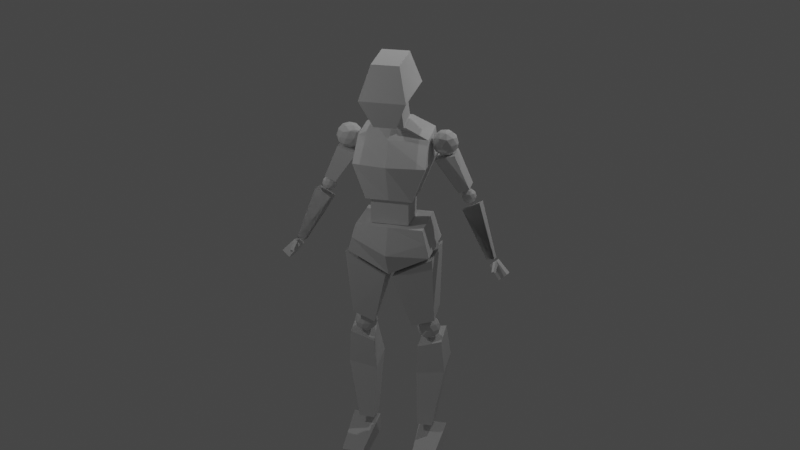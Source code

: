 # Source: first_character.blend  (saved by Blender 2.82.7; exported with 4.5.12 LTS)
import bpy
from mathutils import Matrix  # noqa: F401  (used for matrix-valued properties, if any)

bpy.ops.wm.read_factory_settings(use_empty=True)
scene = bpy.context.scene
scene.name = 'Scene'

# ---- collections
col_collection = bpy.data.collections.new('Collection'); scene.collection.children.link(col_collection)

# ---- world
world_world = bpy.data.worlds.new('World'); scene.world = world_world
world_world.use_nodes = True; world_world.node_tree.nodes.clear()
_N = world_world.node_tree.nodes; _L = world_world.node_tree.links
n0 = _N.new('ShaderNodeOutputWorld'); n0.name = 'World Output'; n0.location = (300, 300)
n1 = _N.new('ShaderNodeBackground'); n1.name = 'Background'; n1.location = (10, 300)
n1.inputs[0].default_value = (0.05088, 0.05088, 0.05088, 1.0)
_L.new(n1.outputs[0], n0.inputs[0])
n0.is_active_output = True
world_world.color = (0.05088, 0.05088, 0.05088)
world_world.use_sun_shadow = False
world_world.sun_shadow_jitter_overblur = 0.0

# ---- cameras
cam_camera = bpy.data.cameras.new('Camera')
cam_camera.clip_end = 100.0
cam_camera.ortho_scale = 7.314

# ---- lights
light_light = bpy.data.lights.new('Light', 'POINT')
light_light.transmission_factor = 0.0
light_light.energy = 1000.0
light_light.shadow_soft_size = 0.1
light_light.shadow_maximum_resolution = 0.006
light_light.use_absolute_resolution = True
light_light_001 = bpy.data.lights.new('Light.001', 'POINT')
light_light_001.transmission_factor = 0.0
light_light_001.energy = 1000.0
light_light_001.shadow_soft_size = 0.1
light_light_001.shadow_maximum_resolution = 0.006
light_light_001.use_absolute_resolution = True
light_light_002 = bpy.data.lights.new('Light.002', 'POINT')
light_light_002.transmission_factor = 0.0
light_light_002.energy = 1000.0
light_light_002.shadow_soft_size = 0.1
light_light_002.shadow_maximum_resolution = 0.006
light_light_002.use_absolute_resolution = True

# ---- meshes
me_cube_001 = bpy.data.meshes.new('Cube.001')
me_cube_001.from_pydata([(-0.457, -0.8531, -1.478), (-0.566, -0.7788, 0.9915), (-0.457, 0.4841, -0.9895), (-0.566, 0.8214, 1.204), (0.457, -0.8531, -1.478), (0.566, -0.7788, 0.9915), (0.457, 0.4841, -0.9895), (0.566, 0.8214, 1.204), (-0.9481, -1.281, -0.3503), (-0.9481, 1.352, -0.1374), (0.9481, 1.352, -0.1374), (0.9481, -1.281, -0.3503)], [], [(8, 1, 3, 9), (9, 3, 7, 10), (10, 7, 5, 11), (11, 5, 1, 8), (2, 6, 4, 0), (7, 3, 1, 5), (4, 11, 8, 0), (6, 10, 11, 4), (2, 9, 10, 6), (0, 8, 9, 2)])
_uv = me_cube_001.uv_layers.new(name='UVMap')
_uv.uv.foreach_set('vector', [0.5, 0.0, 0.625, 0.0, 0.625, 0.25, 0.5, 0.25, 0.5, 0.25, 0.625, 0.25, 0.625, 0.5, 0.5, 0.5, 0.5, 0.5, 0.625, 0.5, 0.625, 0.75, 0.5, 0.75, 0.5, 0.75, 0.625, 0.75, 0.625, 1.0, 0.5, 1.0, 0.125, 0.5, 0.375, 0.5, 0.375, 0.75, 0.125, 0.75, 0.625, 0.5, 0.875, 0.5, 0.875, 0.75, 0.625, 0.75, 0.375, 0.75, 0.5, 0.75, 0.5, 1.0, 0.375, 1.0, 0.375, 0.5, 0.5, 0.5, 0.5, 0.75, 0.375, 0.75, 0.375, 0.25, 0.5, 0.25, 0.5, 0.5, 0.375, 0.5, 0.375, 0.0, 0.5, 0.0, 0.5, 0.25, 0.375, 0.25])
me_cube_001.use_remesh_fix_poles = True
me_cube_001.use_remesh_preserve_attributes = False
me_cube_001.use_mirror_vertex_groups = False
me_cube_001.update()
me_cube_002 = bpy.data.meshes.new('Cube.002')
me_cube_002.from_pydata([(-10.0, -10.0, -10.0), (-10.0, -10.0, 10.0), (-10.0, 10.0, -10.0), (-10.0, 10.0, 10.0), (10.0, -10.0, -10.0), (10.0, -10.0, 10.0), (10.0, 10.0, -10.0), (10.0, 10.0, 10.0)], [], [(0, 1, 3, 2), (2, 3, 7, 6), (6, 7, 5, 4), (4, 5, 1, 0), (2, 6, 4, 0), (7, 3, 1, 5)])
_uv = me_cube_002.uv_layers.new(name='UVMap')
_uv.uv.foreach_set('vector', [0.375, 0.0, 0.625, 0.0, 0.625, 0.25, 0.375, 0.25, 0.375, 0.25, 0.625, 0.25, 0.625, 0.5, 0.375, 0.5, 0.375, 0.5, 0.625, 0.5, 0.625, 0.75, 0.375, 0.75, 0.375, 0.75, 0.625, 0.75, 0.625, 1.0, 0.375, 1.0, 0.125, 0.5, 0.375, 0.5, 0.375, 0.75, 0.125, 0.75, 0.625, 0.5, 0.875, 0.5, 0.875, 0.75, 0.625, 0.75])
me_cube_002.use_remesh_fix_poles = True
me_cube_002.use_remesh_preserve_attributes = False
me_cube_002.use_mirror_vertex_groups = False
me_cube_002.update()
me_cube_003 = bpy.data.meshes.new('Cube.003')
me_cube_003.from_pydata([(-0.9673, -1.162, -1.539), (-0.6243, -0.5084, 1.344), (-0.9673, 0.508, -1.541), (-0.6243, 0.5902, 1.588), (0.9673, -1.162, -1.539), (0.5561, -0.5084, 1.344), (0.9673, 0.508, -1.541), (0.5561, 0.5902, 1.588), (-1.492, -0.3358, 0.8452), (-1.492, 0.9808, 1.042), (1.424, 0.9808, 1.042), (1.424, -0.3358, 0.8452), (1.621e-09, 0.508, -1.541), (-0.03407, 0.5902, 1.588), (1.621e-09, -1.162, -1.539), (-0.03407, -0.5084, 1.344), (-0.03407, -0.998, 0.9148), (-0.03407, 1.124, 1.029), (-1.503, 1.196, -0.08049), (1.503, 1.196, -0.08049), (1.503, -1.167, -0.09696), (-1.503, -1.167, -0.09696), (5.883e-12, 1.354, -0.01227), (-4.699e-11, -1.65, 0.01358)], [], [(8, 1, 3, 9), (17, 13, 7, 10), (10, 7, 5, 11), (16, 15, 1, 8), (12, 6, 4, 14), (13, 3, 1, 15), (23, 16, 8, 21), (19, 10, 11, 20), (22, 17, 10, 19), (21, 8, 9, 18), (18, 9, 17, 22), (20, 11, 16, 23), (7, 13, 15, 5), (2, 12, 14, 0), (11, 5, 15, 16), (9, 3, 13, 17), (4, 20, 23, 14), (2, 18, 22, 12), (0, 21, 18, 2), (12, 22, 19, 6), (6, 19, 20, 4), (14, 23, 21, 0)])
_uv = me_cube_003.uv_layers.new(name='UVMap')
_uv.uv.foreach_set('vector', [0.5108, 0.0, 0.625, 0.0, 0.625, 0.25, 0.5108, 0.25, 0.5108, 0.375, 0.625, 0.375, 0.625, 0.5, 0.5108, 0.5, 0.5108, 0.5, 0.625, 0.5, 0.625, 0.75, 0.5108, 0.75, 0.5108, 0.875, 0.625, 0.875, 0.625, 1.0, 0.5108, 1.0, 0.25, 0.5, 0.375, 0.5, 0.375, 0.75, 0.25, 0.75, 0.75, 0.5, 0.875, 0.5, 0.875, 0.75, 0.75, 0.75, 0.4429, 0.875, 0.5108, 0.875, 0.5108, 1.0, 0.4429, 1.0, 0.4429, 0.5, 0.5108, 0.5, 0.5108, 0.75, 0.4429, 0.75, 0.4429, 0.375, 0.5108, 0.375, 0.5108, 0.5, 0.4429, 0.5, 0.4429, 0.0, 0.5108, 0.0, 0.5108, 0.25, 0.4429, 0.25, 0.4429, 0.25, 0.5108, 0.25, 0.5108, 0.375, 0.4429, 0.375, 0.4429, 0.75, 0.5108, 0.75, 0.5108, 0.875, 0.4429, 0.875, 0.625, 0.5, 0.75, 0.5, 0.75, 0.75, 0.625, 0.75, 0.125, 0.5, 0.25, 0.5, 0.25, 0.75, 0.125, 0.75, 0.5108, 0.75, 0.625, 0.75, 0.625, 0.875, 0.5108, 0.875, 0.5108, 0.25, 0.625, 0.25, 0.625, 0.375, 0.5108, 0.375, 0.375, 0.75, 0.4429, 0.75, 0.4429, 0.875, 0.375, 0.875, 0.375, 0.25, 0.4429, 0.25, 0.4429, 0.375, 0.375, 0.375, 0.375, 0.0, 0.4429, 0.0, 0.4429, 0.25, 0.375, 0.25, 0.375, 0.375, 0.4429, 0.375, 0.4429, 0.5, 0.375, 0.5, 0.375, 0.5, 0.4429, 0.5, 0.4429, 0.75, 0.375, 0.75, 0.375, 0.875, 0.4429, 0.875, 0.4429, 1.0, 0.375, 1.0])
me_cube_003.use_remesh_fix_poles = True
me_cube_003.use_remesh_preserve_attributes = False
me_cube_003.use_mirror_vertex_groups = False
me_cube_003.update()
me_icosphere_001 = bpy.data.meshes.new('Icosphere.001')
me_icosphere_001.from_pydata([(0.0, 0.0, -0.5367), (0.3884, -0.2822, -0.24), (-0.1483, -0.4565, -0.24), (-0.48, 0.0, -0.24), (-0.1483, 0.4565, -0.24), (0.3884, 0.2822, -0.24), (0.1483, -0.4565, 0.24), (-0.3884, -0.2822, 0.24), (-0.3884, 0.2822, 0.24), (0.1483, 0.4565, 0.24), (0.48, 0.0, 0.24), (0.0, 0.0, 0.5367), (-0.08719, -0.2683, -0.4565), (0.2283, -0.1658, -0.4565), (0.1411, -0.4342, -0.2822), (0.4565, 0.0, -0.2822), (0.2283, 0.1658, -0.4565), (-0.2822, 0.0, -0.4565), (-0.3693, -0.2683, -0.2822), (-0.08719, 0.2683, -0.4565), (-0.3693, 0.2683, -0.2822), (0.1411, 0.4342, -0.2822), (0.5104, -0.1658, 0.0), (0.5104, 0.1658, 0.0), (0.0, -0.5367, 0.0), (0.3155, -0.4342, 0.0), (-0.5104, -0.1658, 0.0), (-0.3155, -0.4342, 0.0), (-0.3155, 0.4342, 0.0), (-0.5104, 0.1658, 0.0), (0.3155, 0.4342, 0.0), (0.0, 0.5367, 0.0), (0.3693, -0.2683, 0.2822), (-0.1411, -0.4342, 0.2822), (-0.4565, 0.0, 0.2822), (-0.1411, 0.4342, 0.2822), (0.3693, 0.2683, 0.2822), (0.08719, -0.2683, 0.4565), (0.2822, 0.0, 0.4565), (-0.2283, -0.1658, 0.4565), (-0.2283, 0.1658, 0.4565), (0.08719, 0.2683, 0.4565)], [], [(0, 13, 12), (1, 13, 15), (0, 12, 17), (0, 17, 19), (0, 19, 16), (1, 15, 22), (2, 14, 24), (3, 18, 26), (4, 20, 28), (5, 21, 30), (1, 22, 25), (2, 24, 27), (3, 26, 29), (4, 28, 31), (5, 30, 23), (6, 32, 37), (7, 33, 39), (8, 34, 40), (9, 35, 41), (10, 36, 38), (38, 41, 11), (38, 36, 41), (36, 9, 41), (41, 40, 11), (41, 35, 40), (35, 8, 40), (40, 39, 11), (40, 34, 39), (34, 7, 39), (39, 37, 11), (39, 33, 37), (33, 6, 37), (37, 38, 11), (37, 32, 38), (32, 10, 38), (23, 36, 10), (23, 30, 36), (30, 9, 36), (31, 35, 9), (31, 28, 35), (28, 8, 35), (29, 34, 8), (29, 26, 34), (26, 7, 34), (27, 33, 7), (27, 24, 33), (24, 6, 33), (25, 32, 6), (25, 22, 32), (22, 10, 32), (30, 31, 9), (30, 21, 31), (21, 4, 31), (28, 29, 8), (28, 20, 29), (20, 3, 29), (26, 27, 7), (26, 18, 27), (18, 2, 27), (24, 25, 6), (24, 14, 25), (14, 1, 25), (22, 23, 10), (22, 15, 23), (15, 5, 23), (16, 21, 5), (16, 19, 21), (19, 4, 21), (19, 20, 4), (19, 17, 20), (17, 3, 20), (17, 18, 3), (17, 12, 18), (12, 2, 18), (15, 16, 5), (15, 13, 16), (13, 0, 16), (12, 14, 2), (12, 13, 14), (13, 1, 14)])
_uv = me_icosphere_001.uv_layers.new(name='UVMap')
_uv.uv.foreach_set('vector', [0.8182, 0.0, 0.7727, 0.07873, 0.8636, 0.07873, 0.7273, 0.1575, 0.6818, 0.07873, 0.6364, 0.1575, 0.09091, 0.0, 0.04545, 0.07873, 0.1364, 0.07873, 0.2727, 0.0, 0.2273, 0.07873, 0.3182, 0.07873, 0.4545, 0.0, 0.4091, 0.07873, 0.5, 0.07873, 0.7273, 0.1575, 0.6364, 0.1575, 0.6818, 0.2362, 0.9091, 0.1575, 0.8182, 0.1575, 0.8636, 0.2362, 0.1818, 0.1575, 0.09091, 0.1575, 0.1364, 0.2362, 0.3636, 0.1575, 0.2727, 0.1575, 0.3182, 0.2362, 0.5455, 0.1575, 0.4545, 0.1575, 0.5, 0.2362, 0.7273, 0.1575, 0.6818, 0.2362, 0.7727, 0.2362, 0.9091, 0.1575, 0.8636, 0.2362, 0.9545, 0.2362, 0.1818, 0.1575, 0.1364, 0.2362, 0.2273, 0.2362, 0.3636, 0.1575, 0.3182, 0.2362, 0.4091, 0.2362, 0.5455, 0.1575, 0.5, 0.2362, 0.5909, 0.2362, 0.8182, 0.3149, 0.7273, 0.3149, 0.7727, 0.3937, 1.0, 0.3149, 0.9091, 0.3149, 0.9545, 0.3937, 0.2727, 0.3149, 0.1818, 0.3149, 0.2273, 0.3937, 0.4545, 0.3149, 0.3636, 0.3149, 0.4091, 0.3937, 0.6364, 0.3149, 0.5455, 0.3149, 0.5909, 0.3937, 0.5909, 0.3937, 0.5, 0.3937, 0.5455, 0.4724, 0.5909, 0.3937, 0.5455, 0.3149, 0.5, 0.3937, 0.5455, 0.3149, 0.4545, 0.3149, 0.5, 0.3937, 0.4091, 0.3937, 0.3182, 0.3937, 0.3636, 0.4724, 0.4091, 0.3937, 0.3636, 0.3149, 0.3182, 0.3937, 0.3636, 0.3149, 0.2727, 0.3149, 0.3182, 0.3937, 0.2273, 0.3937, 0.1364, 0.3937, 0.1818, 0.4724, 0.2273, 0.3937, 0.1818, 0.3149, 0.1364, 0.3937, 0.1818, 0.3149, 0.09091, 0.3149, 0.1364, 0.3937, 0.9545, 0.3937, 0.8636, 0.3937, 0.9091, 0.4724, 0.9545, 0.3937, 0.9091, 0.3149, 0.8636, 0.3937, 0.9091, 0.3149, 0.8182, 0.3149, 0.8636, 0.3937, 0.7727, 0.3937, 0.6818, 0.3937, 0.7273, 0.4724, 0.7727, 0.3937, 0.7273, 0.3149, 0.6818, 0.3937, 0.7273, 0.3149, 0.6364, 0.3149, 0.6818, 0.3937, 0.5909, 0.2362, 0.5455, 0.3149, 0.6364, 0.3149, 0.5909, 0.2362, 0.5, 0.2362, 0.5455, 0.3149, 0.5, 0.2362, 0.4545, 0.3149, 0.5455, 0.3149, 0.4091, 0.2362, 0.3636, 0.3149, 0.4545, 0.3149, 0.4091, 0.2362, 0.3182, 0.2362, 0.3636, 0.3149, 0.3182, 0.2362, 0.2727, 0.3149, 0.3636, 0.3149, 0.2273, 0.2362, 0.1818, 0.3149, 0.2727, 0.3149, 0.2273, 0.2362, 0.1364, 0.2362, 0.1818, 0.3149, 0.1364, 0.2362, 0.09091, 0.3149, 0.1818, 0.3149, 0.9545, 0.2362, 0.9091, 0.3149, 1.0, 0.3149, 0.9545, 0.2362, 0.8636, 0.2362, 0.9091, 0.3149, 0.8636, 0.2362, 0.8182, 0.3149, 0.9091, 0.3149, 0.7727, 0.2362, 0.7273, 0.3149, 0.8182, 0.3149, 0.7727, 0.2362, 0.6818, 0.2362, 0.7273, 0.3149, 0.6818, 0.2362, 0.6364, 0.3149, 0.7273, 0.3149, 0.5, 0.2362, 0.4091, 0.2362, 0.4545, 0.3149, 0.5, 0.2362, 0.4545, 0.1575, 0.4091, 0.2362, 0.4545, 0.1575, 0.3636, 0.1575, 0.4091, 0.2362, 0.3182, 0.2362, 0.2273, 0.2362, 0.2727, 0.3149, 0.3182, 0.2362, 0.2727, 0.1575, 0.2273, 0.2362, 0.2727, 0.1575, 0.1818, 0.1575, 0.2273, 0.2362, 0.1364, 0.2362, 0.04545, 0.2362, 0.09091, 0.3149, 0.1364, 0.2362, 0.09091, 0.1575, 0.04545, 0.2362, 0.09091, 0.1575, 0.0, 0.1575, 0.04545, 0.2362, 0.8636, 0.2362, 0.7727, 0.2362, 0.8182, 0.3149, 0.8636, 0.2362, 0.8182, 0.1575, 0.7727, 0.2362, 0.8182, 0.1575, 0.7273, 0.1575, 0.7727, 0.2362, 0.6818, 0.2362, 0.5909, 0.2362, 0.6364, 0.3149, 0.6818, 0.2362, 0.6364, 0.1575, 0.5909, 0.2362, 0.6364, 0.1575, 0.5455, 0.1575, 0.5909, 0.2362, 0.5, 0.07873, 0.4545, 0.1575, 0.5455, 0.1575, 0.5, 0.07873, 0.4091, 0.07873, 0.4545, 0.1575, 0.4091, 0.07873, 0.3636, 0.1575, 0.4545, 0.1575, 0.3182, 0.07873, 0.2727, 0.1575, 0.3636, 0.1575, 0.3182, 0.07873, 0.2273, 0.07873, 0.2727, 0.1575, 0.2273, 0.07873, 0.1818, 0.1575, 0.2727, 0.1575, 0.1364, 0.07873, 0.09091, 0.1575, 0.1818, 0.1575, 0.1364, 0.07873, 0.04545, 0.07873, 0.09091, 0.1575, 0.04545, 0.07873, 0.0, 0.1575, 0.09091, 0.1575, 0.6364, 0.1575, 0.5909, 0.07873, 0.5455, 0.1575, 0.6364, 0.1575, 0.6818, 0.07873, 0.5909, 0.07873, 0.6818, 0.07873, 0.6364, 0.0, 0.5909, 0.07873, 0.8636, 0.07873, 0.8182, 0.1575, 0.9091, 0.1575, 0.8636, 0.07873, 0.7727, 0.07873, 0.8182, 0.1575, 0.7727, 0.07873, 0.7273, 0.1575, 0.8182, 0.1575])
me_icosphere_001.use_remesh_fix_poles = True
me_icosphere_001.use_remesh_preserve_attributes = False
me_icosphere_001.use_mirror_vertex_groups = False
me_icosphere_001.update()
me_cube_004 = bpy.data.meshes.new('Cube.004')
me_cube_004.from_pydata([(-0.2066, -0.3653, -0.7014), (-0.2772, -0.4142, 1.003), (-0.2066, 0.3653, -0.7014), (-0.2772, 0.4142, 1.003), (0.2841, -0.3653, -0.7532), (0.5415, -0.4142, 0.7904), (0.2841, 0.3653, -0.7532), (0.5415, 0.4142, 0.7904)], [], [(0, 1, 3, 2), (2, 3, 7, 6), (6, 7, 5, 4), (4, 5, 1, 0), (2, 6, 4, 0), (7, 3, 1, 5)])
_uv = me_cube_004.uv_layers.new(name='UVMap')
_uv.uv.foreach_set('vector', [0.375, 0.0, 0.625, 0.0, 0.625, 0.25, 0.375, 0.25, 0.375, 0.25, 0.625, 0.25, 0.625, 0.5, 0.375, 0.5, 0.375, 0.5, 0.625, 0.5, 0.625, 0.75, 0.375, 0.75, 0.375, 0.75, 0.625, 0.75, 0.625, 1.0, 0.375, 1.0, 0.125, 0.5, 0.375, 0.5, 0.375, 0.75, 0.125, 0.75, 0.625, 0.5, 0.875, 0.5, 0.875, 0.75, 0.625, 0.75])
me_cube_004.use_remesh_fix_poles = True
me_cube_004.use_remesh_preserve_attributes = False
me_cube_004.use_mirror_vertex_groups = False
me_cube_004.update()
me_icosphere_002 = bpy.data.meshes.new('Icosphere.002')
me_icosphere_002.from_pydata([(0.0, 0.0, -0.3108), (0.2249, -0.1634, -0.139), (-0.0859, -0.2644, -0.139), (-0.278, 0.0, -0.139), (-0.0859, 0.2644, -0.139), (0.2249, 0.1634, -0.139), (0.0859, -0.2644, 0.139), (-0.2249, -0.1634, 0.139), (-0.2249, 0.1634, 0.139), (0.0859, 0.2644, 0.139), (0.278, 0.0, 0.139), (0.0, 0.0, 0.3108), (-0.05049, -0.1554, -0.2644), (0.1322, -0.09604, -0.2644), (0.0817, -0.2514, -0.1634), (0.2644, 0.0, -0.1634), (0.1322, 0.09604, -0.2644), (-0.1634, 0.0, -0.2644), (-0.2139, -0.1554, -0.1634), (-0.05049, 0.1554, -0.2644), (-0.2139, 0.1554, -0.1634), (0.0817, 0.2514, -0.1634), (0.2956, -0.09604, 0.0), (0.2956, 0.09604, 0.0), (0.0, -0.3108, 0.0), (0.1827, -0.2514, 0.0), (-0.2956, -0.09604, 0.0), (-0.1827, -0.2514, 0.0), (-0.1827, 0.2514, 0.0), (-0.2956, 0.09604, 0.0), (0.1827, 0.2514, 0.0), (0.0, 0.3108, 0.0), (0.2139, -0.1554, 0.1634), (-0.0817, -0.2514, 0.1634), (-0.2644, 0.0, 0.1634), (-0.0817, 0.2514, 0.1634), (0.2139, 0.1554, 0.1634), (0.05049, -0.1554, 0.2644), (0.1634, 0.0, 0.2644), (-0.1322, -0.09604, 0.2644), (-0.1322, 0.09604, 0.2644), (0.05049, 0.1554, 0.2644)], [], [(0, 13, 12), (1, 13, 15), (0, 12, 17), (0, 17, 19), (0, 19, 16), (1, 15, 22), (2, 14, 24), (3, 18, 26), (4, 20, 28), (5, 21, 30), (1, 22, 25), (2, 24, 27), (3, 26, 29), (4, 28, 31), (5, 30, 23), (6, 32, 37), (7, 33, 39), (8, 34, 40), (9, 35, 41), (10, 36, 38), (38, 41, 11), (38, 36, 41), (36, 9, 41), (41, 40, 11), (41, 35, 40), (35, 8, 40), (40, 39, 11), (40, 34, 39), (34, 7, 39), (39, 37, 11), (39, 33, 37), (33, 6, 37), (37, 38, 11), (37, 32, 38), (32, 10, 38), (23, 36, 10), (23, 30, 36), (30, 9, 36), (31, 35, 9), (31, 28, 35), (28, 8, 35), (29, 34, 8), (29, 26, 34), (26, 7, 34), (27, 33, 7), (27, 24, 33), (24, 6, 33), (25, 32, 6), (25, 22, 32), (22, 10, 32), (30, 31, 9), (30, 21, 31), (21, 4, 31), (28, 29, 8), (28, 20, 29), (20, 3, 29), (26, 27, 7), (26, 18, 27), (18, 2, 27), (24, 25, 6), (24, 14, 25), (14, 1, 25), (22, 23, 10), (22, 15, 23), (15, 5, 23), (16, 21, 5), (16, 19, 21), (19, 4, 21), (19, 20, 4), (19, 17, 20), (17, 3, 20), (17, 18, 3), (17, 12, 18), (12, 2, 18), (15, 16, 5), (15, 13, 16), (13, 0, 16), (12, 14, 2), (12, 13, 14), (13, 1, 14)])
_uv = me_icosphere_002.uv_layers.new(name='UVMap')
_uv.uv.foreach_set('vector', [0.8182, 0.0, 0.7727, 0.07873, 0.8636, 0.07873, 0.7273, 0.1575, 0.6818, 0.07873, 0.6364, 0.1575, 0.09091, 0.0, 0.04545, 0.07873, 0.1364, 0.07873, 0.2727, 0.0, 0.2273, 0.07873, 0.3182, 0.07873, 0.4545, 0.0, 0.4091, 0.07873, 0.5, 0.07873, 0.7273, 0.1575, 0.6364, 0.1575, 0.6818, 0.2362, 0.9091, 0.1575, 0.8182, 0.1575, 0.8636, 0.2362, 0.1818, 0.1575, 0.09091, 0.1575, 0.1364, 0.2362, 0.3636, 0.1575, 0.2727, 0.1575, 0.3182, 0.2362, 0.5455, 0.1575, 0.4545, 0.1575, 0.5, 0.2362, 0.7273, 0.1575, 0.6818, 0.2362, 0.7727, 0.2362, 0.9091, 0.1575, 0.8636, 0.2362, 0.9545, 0.2362, 0.1818, 0.1575, 0.1364, 0.2362, 0.2273, 0.2362, 0.3636, 0.1575, 0.3182, 0.2362, 0.4091, 0.2362, 0.5455, 0.1575, 0.5, 0.2362, 0.5909, 0.2362, 0.8182, 0.3149, 0.7273, 0.3149, 0.7727, 0.3937, 1.0, 0.3149, 0.9091, 0.3149, 0.9545, 0.3937, 0.2727, 0.3149, 0.1818, 0.3149, 0.2273, 0.3937, 0.4545, 0.3149, 0.3636, 0.3149, 0.4091, 0.3937, 0.6364, 0.3149, 0.5455, 0.3149, 0.5909, 0.3937, 0.5909, 0.3937, 0.5, 0.3937, 0.5455, 0.4724, 0.5909, 0.3937, 0.5455, 0.3149, 0.5, 0.3937, 0.5455, 0.3149, 0.4545, 0.3149, 0.5, 0.3937, 0.4091, 0.3937, 0.3182, 0.3937, 0.3636, 0.4724, 0.4091, 0.3937, 0.3636, 0.3149, 0.3182, 0.3937, 0.3636, 0.3149, 0.2727, 0.3149, 0.3182, 0.3937, 0.2273, 0.3937, 0.1364, 0.3937, 0.1818, 0.4724, 0.2273, 0.3937, 0.1818, 0.3149, 0.1364, 0.3937, 0.1818, 0.3149, 0.09091, 0.3149, 0.1364, 0.3937, 0.9545, 0.3937, 0.8636, 0.3937, 0.9091, 0.4724, 0.9545, 0.3937, 0.9091, 0.3149, 0.8636, 0.3937, 0.9091, 0.3149, 0.8182, 0.3149, 0.8636, 0.3937, 0.7727, 0.3937, 0.6818, 0.3937, 0.7273, 0.4724, 0.7727, 0.3937, 0.7273, 0.3149, 0.6818, 0.3937, 0.7273, 0.3149, 0.6364, 0.3149, 0.6818, 0.3937, 0.5909, 0.2362, 0.5455, 0.3149, 0.6364, 0.3149, 0.5909, 0.2362, 0.5, 0.2362, 0.5455, 0.3149, 0.5, 0.2362, 0.4545, 0.3149, 0.5455, 0.3149, 0.4091, 0.2362, 0.3636, 0.3149, 0.4545, 0.3149, 0.4091, 0.2362, 0.3182, 0.2362, 0.3636, 0.3149, 0.3182, 0.2362, 0.2727, 0.3149, 0.3636, 0.3149, 0.2273, 0.2362, 0.1818, 0.3149, 0.2727, 0.3149, 0.2273, 0.2362, 0.1364, 0.2362, 0.1818, 0.3149, 0.1364, 0.2362, 0.09091, 0.3149, 0.1818, 0.3149, 0.9545, 0.2362, 0.9091, 0.3149, 1.0, 0.3149, 0.9545, 0.2362, 0.8636, 0.2362, 0.9091, 0.3149, 0.8636, 0.2362, 0.8182, 0.3149, 0.9091, 0.3149, 0.7727, 0.2362, 0.7273, 0.3149, 0.8182, 0.3149, 0.7727, 0.2362, 0.6818, 0.2362, 0.7273, 0.3149, 0.6818, 0.2362, 0.6364, 0.3149, 0.7273, 0.3149, 0.5, 0.2362, 0.4091, 0.2362, 0.4545, 0.3149, 0.5, 0.2362, 0.4545, 0.1575, 0.4091, 0.2362, 0.4545, 0.1575, 0.3636, 0.1575, 0.4091, 0.2362, 0.3182, 0.2362, 0.2273, 0.2362, 0.2727, 0.3149, 0.3182, 0.2362, 0.2727, 0.1575, 0.2273, 0.2362, 0.2727, 0.1575, 0.1818, 0.1575, 0.2273, 0.2362, 0.1364, 0.2362, 0.04545, 0.2362, 0.09091, 0.3149, 0.1364, 0.2362, 0.09091, 0.1575, 0.04545, 0.2362, 0.09091, 0.1575, 0.0, 0.1575, 0.04545, 0.2362, 0.8636, 0.2362, 0.7727, 0.2362, 0.8182, 0.3149, 0.8636, 0.2362, 0.8182, 0.1575, 0.7727, 0.2362, 0.8182, 0.1575, 0.7273, 0.1575, 0.7727, 0.2362, 0.6818, 0.2362, 0.5909, 0.2362, 0.6364, 0.3149, 0.6818, 0.2362, 0.6364, 0.1575, 0.5909, 0.2362, 0.6364, 0.1575, 0.5455, 0.1575, 0.5909, 0.2362, 0.5, 0.07873, 0.4545, 0.1575, 0.5455, 0.1575, 0.5, 0.07873, 0.4091, 0.07873, 0.4545, 0.1575, 0.4091, 0.07873, 0.3636, 0.1575, 0.4545, 0.1575, 0.3182, 0.07873, 0.2727, 0.1575, 0.3636, 0.1575, 0.3182, 0.07873, 0.2273, 0.07873, 0.2727, 0.1575, 0.2273, 0.07873, 0.1818, 0.1575, 0.2727, 0.1575, 0.1364, 0.07873, 0.09091, 0.1575, 0.1818, 0.1575, 0.1364, 0.07873, 0.04545, 0.07873, 0.09091, 0.1575, 0.04545, 0.07873, 0.0, 0.1575, 0.09091, 0.1575, 0.6364, 0.1575, 0.5909, 0.07873, 0.5455, 0.1575, 0.6364, 0.1575, 0.6818, 0.07873, 0.5909, 0.07873, 0.6818, 0.07873, 0.6364, 0.0, 0.5909, 0.07873, 0.8636, 0.07873, 0.8182, 0.1575, 0.9091, 0.1575, 0.8636, 0.07873, 0.7727, 0.07873, 0.8182, 0.1575, 0.7727, 0.07873, 0.7273, 0.1575, 0.8182, 0.1575])
me_icosphere_002.use_remesh_fix_poles = True
me_icosphere_002.use_remesh_preserve_attributes = False
me_icosphere_002.use_mirror_vertex_groups = False
me_icosphere_002.update()
me_cube_005 = bpy.data.meshes.new('Cube.005')
me_cube_005.from_pydata([(-0.1078, -0.2232, -1.208), (-0.4265, -0.3723, 1.028), (-0.1078, 0.2232, -1.208), (-0.4265, 0.3723, 1.028), (0.2084, -0.2232, -1.289), (0.3311, -0.3723, 1.118), (0.2084, 0.2232, -1.289), (0.3311, 0.3723, 1.118)], [], [(0, 1, 3, 2), (2, 3, 7, 6), (6, 7, 5, 4), (4, 5, 1, 0), (2, 6, 4, 0), (7, 3, 1, 5)])
_uv = me_cube_005.uv_layers.new(name='UVMap')
_uv.uv.foreach_set('vector', [0.375, 0.0, 0.625, 0.0, 0.625, 0.25, 0.375, 0.25, 0.375, 0.25, 0.625, 0.25, 0.625, 0.5, 0.375, 0.5, 0.375, 0.5, 0.625, 0.5, 0.625, 0.75, 0.375, 0.75, 0.375, 0.75, 0.625, 0.75, 0.625, 1.0, 0.375, 1.0, 0.125, 0.5, 0.375, 0.5, 0.375, 0.75, 0.125, 0.75, 0.625, 0.5, 0.875, 0.5, 0.875, 0.75, 0.625, 0.75])
me_cube_005.use_remesh_fix_poles = True
me_cube_005.use_remesh_preserve_attributes = False
me_cube_005.use_mirror_vertex_groups = False
me_cube_005.update()
me_cube_006 = bpy.data.meshes.new('Cube.006')
me_cube_006.from_pydata([(-0.2056, -0.3403, -0.3568), (-0.1694, -0.2804, 0.3568), (-0.2056, 0.3403, -0.3568), (-0.1694, 0.2804, 0.3568), (0.2056, -0.3403, -0.3568), (0.1694, -0.2804, 0.3568), (0.2056, 0.3403, -0.3568), (0.1694, 0.2804, 0.3568)], [], [(0, 1, 3, 2), (2, 3, 7, 6), (6, 7, 5, 4), (4, 5, 1, 0), (2, 6, 4, 0), (7, 3, 1, 5)])
_uv = me_cube_006.uv_layers.new(name='UVMap')
_uv.uv.foreach_set('vector', [0.375, 0.0, 0.625, 0.0, 0.625, 0.25, 0.375, 0.25, 0.375, 0.25, 0.625, 0.25, 0.625, 0.5, 0.375, 0.5, 0.375, 0.5, 0.625, 0.5, 0.625, 0.75, 0.375, 0.75, 0.375, 0.75, 0.625, 0.75, 0.625, 1.0, 0.375, 1.0, 0.125, 0.5, 0.375, 0.5, 0.375, 0.75, 0.125, 0.75, 0.625, 0.5, 0.875, 0.5, 0.875, 0.75, 0.625, 0.75])
me_cube_006.use_remesh_fix_poles = True
me_cube_006.use_remesh_preserve_attributes = False
me_cube_006.use_mirror_vertex_groups = False
me_cube_006.update()
me_cube_007 = bpy.data.meshes.new('Cube.007')
me_cube_007.from_pydata([(-0.05953, -0.2682, -0.05326), (-0.05953, -0.2682, 0.05326), (-0.08215, 0.2682, -0.07349), (-0.08215, 0.2682, 0.07349), (0.05953, -0.2682, -0.05326), (0.05953, -0.2682, 0.05326), (0.08215, 0.2682, -0.07349), (0.08215, 0.2682, 0.07349)], [], [(0, 1, 3, 2), (2, 3, 7, 6), (6, 7, 5, 4), (4, 5, 1, 0), (2, 6, 4, 0), (7, 3, 1, 5)])
_uv = me_cube_007.uv_layers.new(name='UVMap')
_uv.uv.foreach_set('vector', [0.375, 0.0, 0.625, 0.0, 0.625, 0.25, 0.375, 0.25, 0.375, 0.25, 0.625, 0.25, 0.625, 0.5, 0.375, 0.5, 0.375, 0.5, 0.625, 0.5, 0.625, 0.75, 0.375, 0.75, 0.375, 0.75, 0.625, 0.75, 0.625, 1.0, 0.375, 1.0, 0.125, 0.5, 0.375, 0.5, 0.375, 0.75, 0.125, 0.75, 0.625, 0.5, 0.875, 0.5, 0.875, 0.75, 0.625, 0.75])
me_cube_007.use_remesh_fix_poles = True
me_cube_007.use_remesh_preserve_attributes = False
me_cube_007.use_mirror_vertex_groups = False
me_cube_007.update()
me_cube_008 = bpy.data.meshes.new('Cube.008')
me_cube_008.from_pydata([(-0.7902, -0.6837, -0.5358), (-0.7902, -0.6837, 0.5358), (-0.7902, 0.6837, -0.5358), (-0.7902, 0.6837, 0.5358), (0.7902, -0.6837, -0.5358), (0.7902, -0.6837, 0.5358), (0.7902, 0.6837, -0.5358), (0.7902, 0.6837, 0.5358)], [], [(0, 1, 3, 2), (2, 3, 7, 6), (6, 7, 5, 4), (4, 5, 1, 0), (2, 6, 4, 0), (7, 3, 1, 5)])
_uv = me_cube_008.uv_layers.new(name='UVMap')
_uv.uv.foreach_set('vector', [0.375, 0.0, 0.625, 0.0, 0.625, 0.25, 0.375, 0.25, 0.375, 0.25, 0.625, 0.25, 0.625, 0.5, 0.375, 0.5, 0.375, 0.5, 0.625, 0.5, 0.625, 0.75, 0.375, 0.75, 0.375, 0.75, 0.625, 0.75, 0.625, 1.0, 0.375, 1.0, 0.125, 0.5, 0.375, 0.5, 0.375, 0.75, 0.125, 0.75, 0.625, 0.5, 0.875, 0.5, 0.875, 0.75, 0.625, 0.75])
me_cube_008.use_remesh_fix_poles = True
me_cube_008.use_remesh_preserve_attributes = False
me_cube_008.use_mirror_vertex_groups = False
me_cube_008.update()
me_cube_009 = bpy.data.meshes.new('Cube.009')
me_cube_009.from_pydata([(-1.676, -1.101, -0.1943), (-1.407, -0.9138, 0.9138), (-1.676, 1.212, -0.1573), (-1.407, 1.086, 0.9754), (1.735, -1.101, -0.1943), (1.407, -0.9138, 0.9138), (1.735, 1.212, -0.1573), (1.407, 1.086, 0.9754), (-2.21e-16, 1.17, -1.225), (-5.471e-18, 1.086, 0.9754), (-2.046e-16, -0.9612, -1.151), (-1.094e-17, -1.025, 0.9507), (-1.541, -1.007, 0.3597), (-1.541, 1.149, 0.409), (1.571, 1.149, 0.409), (1.571, -1.007, 0.3597), (-1.141e-16, -1.465, -0.1284), (-7.521e-17, 1.574, 0.04657)], [], [(12, 1, 3, 13), (17, 9, 7, 14), (14, 7, 5, 15), (16, 11, 1, 12), (8, 6, 4, 10), (9, 3, 1, 11), (7, 9, 11, 5), (2, 8, 10, 0), (15, 5, 11, 16), (13, 3, 9, 17), (2, 13, 17, 8), (4, 15, 16, 10), (10, 16, 12, 0), (6, 14, 15, 4), (8, 17, 14, 6), (0, 12, 13, 2)])
_uv = me_cube_009.uv_layers.new(name='UVMap')
_uv.uv.foreach_set('vector', [0.5, 0.0, 0.625, 0.0, 0.625, 0.25, 0.5, 0.25, 0.5, 0.375, 0.625, 0.375, 0.625, 0.5, 0.5, 0.5, 0.5, 0.5, 0.625, 0.5, 0.625, 0.75, 0.5, 0.75, 0.5, 0.875, 0.625, 0.875, 0.625, 1.0, 0.5, 1.0, 0.25, 0.5, 0.375, 0.5, 0.375, 0.75, 0.25, 0.75, 0.75, 0.5, 0.875, 0.5, 0.875, 0.75, 0.75, 0.75, 0.625, 0.5, 0.75, 0.5, 0.75, 0.75, 0.625, 0.75, 0.125, 0.5, 0.25, 0.5, 0.25, 0.75, 0.125, 0.75, 0.5, 0.75, 0.625, 0.75, 0.625, 0.875, 0.5, 0.875, 0.5, 0.25, 0.625, 0.25, 0.625, 0.375, 0.5, 0.375, 0.375, 0.25, 0.5, 0.25, 0.5, 0.375, 0.375, 0.375, 0.375, 0.75, 0.5, 0.75, 0.5, 0.875, 0.375, 0.875, 0.375, 0.875, 0.5, 0.875, 0.5, 1.0, 0.375, 1.0, 0.375, 0.5, 0.5, 0.5, 0.5, 0.75, 0.375, 0.75, 0.375, 0.375, 0.5, 0.375, 0.5, 0.5, 0.375, 0.5, 0.375, 0.0, 0.5, 0.0, 0.5, 0.25, 0.375, 0.25])
me_cube_009.use_remesh_fix_poles = True
me_cube_009.use_remesh_preserve_attributes = False
me_cube_009.use_mirror_vertex_groups = False
me_cube_009.update()
me_cube_010 = bpy.data.meshes.new('Cube.010')
me_cube_010.from_pydata([(-0.5692, -0.4028, -1.598), (-0.9241, -1.086, 1.07), (-0.5385, 0.6901, -1.354), (-0.9241, 0.9129, 1.07), (0.4332, -0.3969, -1.351), (0.8709, -1.09, 1.796), (0.4639, 0.696, -1.107), (0.8709, 0.9086, 1.796)], [], [(0, 1, 3, 2), (2, 3, 7, 6), (6, 7, 5, 4), (4, 5, 1, 0), (2, 6, 4, 0), (7, 3, 1, 5)])
_uv = me_cube_010.uv_layers.new(name='UVMap')
_uv.uv.foreach_set('vector', [0.375, 0.0, 0.625, 0.0, 0.625, 0.25, 0.375, 0.25, 0.375, 0.25, 0.625, 0.25, 0.625, 0.5, 0.375, 0.5, 0.375, 0.5, 0.625, 0.5, 0.625, 0.75, 0.375, 0.75, 0.375, 0.75, 0.625, 0.75, 0.625, 1.0, 0.375, 1.0, 0.125, 0.5, 0.375, 0.5, 0.375, 0.75, 0.125, 0.75, 0.625, 0.5, 0.875, 0.5, 0.875, 0.75, 0.625, 0.75])
me_cube_010.use_remesh_fix_poles = True
me_cube_010.use_remesh_preserve_attributes = False
me_cube_010.use_mirror_vertex_groups = False
me_cube_010.update()
me_icosphere_003 = bpy.data.meshes.new('Icosphere.003')
me_icosphere_003.from_pydata([(0.0, 0.0, -0.5052), (0.3655, -0.2656, -0.2259), (-0.1396, -0.4297, -0.2259), (-0.4518, 0.0, -0.2259), (-0.1396, 0.4297, -0.2259), (0.3655, 0.2656, -0.2259), (0.1396, -0.4297, 0.2259), (-0.3655, -0.2656, 0.2259), (-0.3655, 0.2656, 0.2259), (0.1396, 0.4297, 0.2259), (0.4518, 0.0, 0.2259), (0.0, 0.0, 0.5052), (-0.08207, -0.2526, -0.4297), (0.2149, -0.1561, -0.4297), (0.1328, -0.4087, -0.2656), (0.4297, 0.0, -0.2656), (0.2149, 0.1561, -0.4297), (-0.2656, 0.0, -0.4297), (-0.3476, -0.2526, -0.2656), (-0.08207, 0.2526, -0.4297), (-0.3476, 0.2526, -0.2656), (0.1328, 0.4087, -0.2656), (0.4804, -0.1561, 0.0), (0.4804, 0.1561, 0.0), (0.0, -0.5052, 0.0), (0.2969, -0.4087, 0.0), (-0.4804, -0.1561, 0.0), (-0.2969, -0.4087, 0.0), (-0.2969, 0.4087, 0.0), (-0.4804, 0.1561, 0.0), (0.2969, 0.4087, 0.0), (0.0, 0.5052, 0.0), (0.3476, -0.2526, 0.2656), (-0.1328, -0.4087, 0.2656), (-0.4297, 0.0, 0.2656), (-0.1328, 0.4087, 0.2656), (0.3476, 0.2526, 0.2656), (0.08207, -0.2526, 0.4297), (0.2656, 0.0, 0.4297), (-0.2149, -0.1561, 0.4297), (-0.2149, 0.1561, 0.4297), (0.08207, 0.2526, 0.4297)], [], [(0, 13, 12), (1, 13, 15), (0, 12, 17), (0, 17, 19), (0, 19, 16), (1, 15, 22), (2, 14, 24), (3, 18, 26), (4, 20, 28), (5, 21, 30), (1, 22, 25), (2, 24, 27), (3, 26, 29), (4, 28, 31), (5, 30, 23), (6, 32, 37), (7, 33, 39), (8, 34, 40), (9, 35, 41), (10, 36, 38), (38, 41, 11), (38, 36, 41), (36, 9, 41), (41, 40, 11), (41, 35, 40), (35, 8, 40), (40, 39, 11), (40, 34, 39), (34, 7, 39), (39, 37, 11), (39, 33, 37), (33, 6, 37), (37, 38, 11), (37, 32, 38), (32, 10, 38), (23, 36, 10), (23, 30, 36), (30, 9, 36), (31, 35, 9), (31, 28, 35), (28, 8, 35), (29, 34, 8), (29, 26, 34), (26, 7, 34), (27, 33, 7), (27, 24, 33), (24, 6, 33), (25, 32, 6), (25, 22, 32), (22, 10, 32), (30, 31, 9), (30, 21, 31), (21, 4, 31), (28, 29, 8), (28, 20, 29), (20, 3, 29), (26, 27, 7), (26, 18, 27), (18, 2, 27), (24, 25, 6), (24, 14, 25), (14, 1, 25), (22, 23, 10), (22, 15, 23), (15, 5, 23), (16, 21, 5), (16, 19, 21), (19, 4, 21), (19, 20, 4), (19, 17, 20), (17, 3, 20), (17, 18, 3), (17, 12, 18), (12, 2, 18), (15, 16, 5), (15, 13, 16), (13, 0, 16), (12, 14, 2), (12, 13, 14), (13, 1, 14)])
_uv = me_icosphere_003.uv_layers.new(name='UVMap')
_uv.uv.foreach_set('vector', [0.8182, 0.0, 0.7727, 0.07873, 0.8636, 0.07873, 0.7273, 0.1575, 0.6818, 0.07873, 0.6364, 0.1575, 0.09091, 0.0, 0.04545, 0.07873, 0.1364, 0.07873, 0.2727, 0.0, 0.2273, 0.07873, 0.3182, 0.07873, 0.4545, 0.0, 0.4091, 0.07873, 0.5, 0.07873, 0.7273, 0.1575, 0.6364, 0.1575, 0.6818, 0.2362, 0.9091, 0.1575, 0.8182, 0.1575, 0.8636, 0.2362, 0.1818, 0.1575, 0.09091, 0.1575, 0.1364, 0.2362, 0.3636, 0.1575, 0.2727, 0.1575, 0.3182, 0.2362, 0.5455, 0.1575, 0.4545, 0.1575, 0.5, 0.2362, 0.7273, 0.1575, 0.6818, 0.2362, 0.7727, 0.2362, 0.9091, 0.1575, 0.8636, 0.2362, 0.9545, 0.2362, 0.1818, 0.1575, 0.1364, 0.2362, 0.2273, 0.2362, 0.3636, 0.1575, 0.3182, 0.2362, 0.4091, 0.2362, 0.5455, 0.1575, 0.5, 0.2362, 0.5909, 0.2362, 0.8182, 0.3149, 0.7273, 0.3149, 0.7727, 0.3937, 1.0, 0.3149, 0.9091, 0.3149, 0.9545, 0.3937, 0.2727, 0.3149, 0.1818, 0.3149, 0.2273, 0.3937, 0.4545, 0.3149, 0.3636, 0.3149, 0.4091, 0.3937, 0.6364, 0.3149, 0.5455, 0.3149, 0.5909, 0.3937, 0.5909, 0.3937, 0.5, 0.3937, 0.5455, 0.4724, 0.5909, 0.3937, 0.5455, 0.3149, 0.5, 0.3937, 0.5455, 0.3149, 0.4545, 0.3149, 0.5, 0.3937, 0.4091, 0.3937, 0.3182, 0.3937, 0.3636, 0.4724, 0.4091, 0.3937, 0.3636, 0.3149, 0.3182, 0.3937, 0.3636, 0.3149, 0.2727, 0.3149, 0.3182, 0.3937, 0.2273, 0.3937, 0.1364, 0.3937, 0.1818, 0.4724, 0.2273, 0.3937, 0.1818, 0.3149, 0.1364, 0.3937, 0.1818, 0.3149, 0.09091, 0.3149, 0.1364, 0.3937, 0.9545, 0.3937, 0.8636, 0.3937, 0.9091, 0.4724, 0.9545, 0.3937, 0.9091, 0.3149, 0.8636, 0.3937, 0.9091, 0.3149, 0.8182, 0.3149, 0.8636, 0.3937, 0.7727, 0.3937, 0.6818, 0.3937, 0.7273, 0.4724, 0.7727, 0.3937, 0.7273, 0.3149, 0.6818, 0.3937, 0.7273, 0.3149, 0.6364, 0.3149, 0.6818, 0.3937, 0.5909, 0.2362, 0.5455, 0.3149, 0.6364, 0.3149, 0.5909, 0.2362, 0.5, 0.2362, 0.5455, 0.3149, 0.5, 0.2362, 0.4545, 0.3149, 0.5455, 0.3149, 0.4091, 0.2362, 0.3636, 0.3149, 0.4545, 0.3149, 0.4091, 0.2362, 0.3182, 0.2362, 0.3636, 0.3149, 0.3182, 0.2362, 0.2727, 0.3149, 0.3636, 0.3149, 0.2273, 0.2362, 0.1818, 0.3149, 0.2727, 0.3149, 0.2273, 0.2362, 0.1364, 0.2362, 0.1818, 0.3149, 0.1364, 0.2362, 0.09091, 0.3149, 0.1818, 0.3149, 0.9545, 0.2362, 0.9091, 0.3149, 1.0, 0.3149, 0.9545, 0.2362, 0.8636, 0.2362, 0.9091, 0.3149, 0.8636, 0.2362, 0.8182, 0.3149, 0.9091, 0.3149, 0.7727, 0.2362, 0.7273, 0.3149, 0.8182, 0.3149, 0.7727, 0.2362, 0.6818, 0.2362, 0.7273, 0.3149, 0.6818, 0.2362, 0.6364, 0.3149, 0.7273, 0.3149, 0.5, 0.2362, 0.4091, 0.2362, 0.4545, 0.3149, 0.5, 0.2362, 0.4545, 0.1575, 0.4091, 0.2362, 0.4545, 0.1575, 0.3636, 0.1575, 0.4091, 0.2362, 0.3182, 0.2362, 0.2273, 0.2362, 0.2727, 0.3149, 0.3182, 0.2362, 0.2727, 0.1575, 0.2273, 0.2362, 0.2727, 0.1575, 0.1818, 0.1575, 0.2273, 0.2362, 0.1364, 0.2362, 0.04545, 0.2362, 0.09091, 0.3149, 0.1364, 0.2362, 0.09091, 0.1575, 0.04545, 0.2362, 0.09091, 0.1575, 0.0, 0.1575, 0.04545, 0.2362, 0.8636, 0.2362, 0.7727, 0.2362, 0.8182, 0.3149, 0.8636, 0.2362, 0.8182, 0.1575, 0.7727, 0.2362, 0.8182, 0.1575, 0.7273, 0.1575, 0.7727, 0.2362, 0.6818, 0.2362, 0.5909, 0.2362, 0.6364, 0.3149, 0.6818, 0.2362, 0.6364, 0.1575, 0.5909, 0.2362, 0.6364, 0.1575, 0.5455, 0.1575, 0.5909, 0.2362, 0.5, 0.07873, 0.4545, 0.1575, 0.5455, 0.1575, 0.5, 0.07873, 0.4091, 0.07873, 0.4545, 0.1575, 0.4091, 0.07873, 0.3636, 0.1575, 0.4545, 0.1575, 0.3182, 0.07873, 0.2727, 0.1575, 0.3636, 0.1575, 0.3182, 0.07873, 0.2273, 0.07873, 0.2727, 0.1575, 0.2273, 0.07873, 0.1818, 0.1575, 0.2727, 0.1575, 0.1364, 0.07873, 0.09091, 0.1575, 0.1818, 0.1575, 0.1364, 0.07873, 0.04545, 0.07873, 0.09091, 0.1575, 0.04545, 0.07873, 0.0, 0.1575, 0.09091, 0.1575, 0.6364, 0.1575, 0.5909, 0.07873, 0.5455, 0.1575, 0.6364, 0.1575, 0.6818, 0.07873, 0.5909, 0.07873, 0.6818, 0.07873, 0.6364, 0.0, 0.5909, 0.07873, 0.8636, 0.07873, 0.8182, 0.1575, 0.9091, 0.1575, 0.8636, 0.07873, 0.7727, 0.07873, 0.8182, 0.1575, 0.7727, 0.07873, 0.7273, 0.1575, 0.8182, 0.1575])
me_icosphere_003.use_remesh_fix_poles = True
me_icosphere_003.use_remesh_preserve_attributes = False
me_icosphere_003.use_mirror_vertex_groups = False
me_icosphere_003.update()
me_cube_011 = bpy.data.meshes.new('Cube.011')
me_cube_011.from_pydata([(-0.5597, -0.6657, -2.38), (-0.5772, -0.595, 1.489), (-0.5597, 0.1576, -2.511), (-0.4689, 0.3409, 1.986), (0.1162, -0.6657, -2.38), (0.4826, -0.595, 1.862), (0.1162, 0.1576, -2.511), (0.4813, 0.4222, 2.143), (-0.6473, -0.4505, 0.08557), (-0.6473, 0.8765, 0.3327), (0.6, 0.8765, 0.5397), (0.6, -0.4505, 0.2925)], [], [(8, 1, 3, 9), (9, 3, 7, 10), (10, 7, 5, 11), (11, 5, 1, 8), (2, 6, 4, 0), (7, 3, 1, 5), (4, 11, 8, 0), (6, 10, 11, 4), (2, 9, 10, 6), (0, 8, 9, 2)])
_uv = me_cube_011.uv_layers.new(name='UVMap')
_uv.uv.foreach_set('vector', [0.531, 0.0, 0.625, 0.0, 0.625, 0.25, 0.531, 0.25, 0.531, 0.25, 0.625, 0.25, 0.625, 0.5, 0.531, 0.5, 0.531, 0.5, 0.625, 0.5, 0.625, 0.75, 0.531, 0.75, 0.531, 0.75, 0.625, 0.75, 0.625, 1.0, 0.531, 1.0, 0.125, 0.5, 0.375, 0.5, 0.375, 0.75, 0.125, 0.75, 0.625, 0.5, 0.875, 0.5, 0.875, 0.75, 0.625, 0.75, 0.375, 0.75, 0.531, 0.75, 0.531, 1.0, 0.375, 1.0, 0.375, 0.5, 0.531, 0.5, 0.531, 0.75, 0.375, 0.75, 0.375, 0.25, 0.531, 0.25, 0.531, 0.5, 0.375, 0.5, 0.375, 0.0, 0.531, 0.0, 0.531, 0.25, 0.375, 0.25])
me_cube_011.use_remesh_fix_poles = True
me_cube_011.use_remesh_preserve_attributes = False
me_cube_011.use_mirror_vertex_groups = False
me_cube_011.update()
me_cube_012 = bpy.data.meshes.new('Cube.012')
me_cube_012.from_pydata([(-0.4621, -1.562, -0.5047), (-0.4621, -1.562, 0.08854), (-0.6163, 0.9712, -0.4103), (-0.6163, 0.892, 0.4334), (0.4621, -1.562, -0.5047), (0.4621, -1.562, 0.08854), (0.6163, 0.9712, -0.4103), (0.6163, 0.892, 0.4334)], [], [(0, 1, 3, 2), (2, 3, 7, 6), (6, 7, 5, 4), (4, 5, 1, 0), (2, 6, 4, 0), (7, 3, 1, 5)])
_uv = me_cube_012.uv_layers.new(name='UVMap')
_uv.uv.foreach_set('vector', [0.375, 0.0, 0.625, 0.0, 0.625, 0.25, 0.375, 0.25, 0.375, 0.25, 0.625, 0.25, 0.625, 0.5, 0.375, 0.5, 0.375, 0.5, 0.625, 0.5, 0.625, 0.75, 0.375, 0.75, 0.375, 0.75, 0.625, 0.75, 0.625, 1.0, 0.375, 1.0, 0.125, 0.5, 0.375, 0.5, 0.375, 0.75, 0.125, 0.75, 0.625, 0.5, 0.875, 0.5, 0.875, 0.75, 0.625, 0.75])
me_cube_012.use_remesh_fix_poles = True
me_cube_012.use_remesh_preserve_attributes = False
me_cube_012.use_mirror_vertex_groups = False
me_cube_012.update()

# ---- objects
ob_light = bpy.data.objects.new('Light', light_light)
ob_camera = bpy.data.objects.new('Camera', cam_camera)
ob_empty = bpy.data.objects.new('Empty', None)
ob_empty_001 = bpy.data.objects.new('Empty.001', None)
ob_cube = bpy.data.objects.new('Cube', me_cube_001)
ob_cube_001 = bpy.data.objects.new('Cube.001', me_cube_002)
ob_cube_002 = bpy.data.objects.new('Cube.002', me_cube_003)
ob_icosphere = bpy.data.objects.new('Icosphere', me_icosphere_001)
ob_cube_003 = bpy.data.objects.new('Cube.003', me_cube_004)
ob_icosphere_001 = bpy.data.objects.new('Icosphere.001', me_icosphere_002)
ob_cube_004 = bpy.data.objects.new('Cube.004', me_cube_005)
ob_cube_005 = bpy.data.objects.new('Cube.005', me_cube_006)
ob_cube_006 = bpy.data.objects.new('Cube.006', me_cube_007)
ob_cube_007 = bpy.data.objects.new('Cube.007', me_cube_008)
ob_cube_008 = bpy.data.objects.new('Cube.008', me_cube_009)
ob_cube_009 = bpy.data.objects.new('Cube.009', me_cube_010)
ob_icosphere_002 = bpy.data.objects.new('Icosphere.002', me_icosphere_003)
ob_cube_010 = bpy.data.objects.new('Cube.010', me_cube_011)
ob_cube_011 = bpy.data.objects.new('Cube.011', me_cube_012)
ob_ref_origin = bpy.data.objects.new('ref_origin', None)
ob_light_001 = bpy.data.objects.new('Light.001', light_light_001)
ob_light_002 = bpy.data.objects.new('Light.002', light_light_002)
ob_empty_002 = bpy.data.objects.new('Empty.002', None)

# ---- transforms, parenting, visibility, modifiers, constraints
ob_light.location = (8.994, 4.666, 23.83)
ob_light.rotation_euler = (0.6503, 0.05522, 1.866)
ob_light.lock_rotations_4d = False
ob_light.empty_display_type = 'ARROWS'
ob_light.color = (0.0, 0.0, 0.0, 0.0)
ob_light.lineart.crease_threshold = 0.0
ob_camera.location = (10.78, -40.75, 29.63)
ob_camera.rotation_euler = (1.166, -2.445e-07, 0.254)
ob_camera.lock_rotations_4d = False
ob_camera.empty_display_type = 'ARROWS'
ob_camera.color = (0.0, 0.0, 0.0, 0.0)
ob_camera.display_type = 'WIRE'
ob_camera.lineart.crease_threshold = 0.0
ob_empty.location = (12.6, 6.777, 9.967)
ob_empty.rotation_euler = (1.571, 0.0, 0.0)
ob_empty.empty_display_type = 'IMAGE'
ob_empty.empty_display_size = 35.0
ob_empty.lineart.crease_threshold = 0.0
ob_empty_001.location = (-2.849, -3.187, 9.967)
ob_empty_001.rotation_euler = (1.571, -0.0, 1.571)
ob_empty_001.scale = (7.0, 7.0, 7.0)
ob_empty_001.empty_display_type = 'IMAGE'
ob_empty_001.empty_display_size = 5.0
ob_empty_001.lineart.crease_threshold = 0.0
ob_cube.location = (-0.08984, -0.3614, 17.62)
ob_cube.lineart.crease_threshold = 0.0
ob_cube_001.location = (-0.08984, 0.249, 16.24)
ob_cube_001.rotation_euler = (0.3854, 8.348e-17, 1.629e-17)
ob_cube_001.scale = (0.04796, 0.05206, 0.05742)
ob_cube_001.lineart.crease_threshold = 0.0
ob_cube_002.location = (-0.05859, 0.3397, 14.51)
ob_cube_002.lineart.crease_threshold = 0.0
ob_icosphere.location = (1.943, 0.5435, 15.15)
ob_icosphere.lineart.crease_threshold = 0.0
_m = ob_icosphere.modifiers.new('Mirror', 'MIRROR')
_m.mirror_object = ob_ref_origin
ob_cube_003.parent = ob_icosphere
ob_cube_003.matrix_parent_inverse = Matrix(((1.0, -0.0, 0.0, -1.686), (-0.0, 1.0, -0.0, -0.5435), (0.0, -0.0, 1.0, -14.89), (-0.0, 0.0, -0.0, 1.0)))
ob_cube_003.location = (2.099, 0.6848, 13.54)
ob_cube_003.rotation_euler = (0.07301, -0.572, -0.03957)
ob_cube_003.lineart.crease_threshold = 0.0
_m = ob_cube_003.modifiers.new('Mirror', 'MIRROR')
_m.mirror_object = ob_ref_origin
ob_icosphere_001.parent = ob_cube_003
ob_icosphere_001.matrix_parent_inverse = Matrix(((0.8402, -0.03327, 0.5413, -9.04), (-1.863e-08, 0.9981, 0.06134, -1.514), (-0.5423, -0.05153, 0.8386, -10.2), (0.0, -0.0, -0.0, 1.0)))
ob_icosphere_001.location = (2.629, 0.7215, 12.62)
ob_icosphere_001.lineart.crease_threshold = 0.0
_m = ob_icosphere_001.modifiers.new('Mirror', 'MIRROR')
_m.mirror_object = ob_ref_origin
ob_cube_004.parent = ob_icosphere_001
ob_cube_004.matrix_parent_inverse = Matrix(((1.0, -0.0, -2.98e-08, -2.629), (-1.863e-09, 1.0, -3.725e-09, -0.7215), (0.0, -0.0, 1.0, -12.62), (-0.0, 0.0, -0.0, 1.0)))
ob_cube_004.location = (3.235, 0.4273, 11.3)
ob_cube_004.rotation_euler = (-0.257, -0.3665, 0.07279)
ob_cube_004.lineart.crease_threshold = 0.0
_m = ob_cube_004.modifiers.new('Mirror', 'MIRROR')
_m.mirror_object = ob_ref_origin
_m = ob_cube_004.modifiers.new('Mirror.001', 'MIRROR')
_m.mirror_object = ob_ref_origin
ob_cube_005.parent = ob_cube_004
ob_cube_005.matrix_parent_inverse = Matrix(((0.9311, 0.0679, 0.3583, -7.089), (0.02049, 0.9712, -0.2373, 2.199), (-0.3641, 0.2283, 0.9029, -9.119), (-0.0, -0.0, -0.0, 1.0)))
ob_cube_005.location = (4.087, 0.05874, 9.788)
ob_cube_005.rotation_euler = (-0.3735, -0.6606, 0.236)
ob_cube_005.lineart.crease_threshold = 0.0
_m = ob_cube_005.modifiers.new('Mirror', 'MIRROR')
_m.mirror_object = ob_ref_origin
ob_cube_006.parent = ob_cube_005
ob_cube_006.matrix_parent_inverse = Matrix(((0.7678, 0.1846, 0.6136, -9.154), (1.49e-08, 0.9576, -0.2881, 2.764), (-0.6407, 0.2212, 0.7352, -4.591), (-0.0, -0.0, -0.0, 1.0)))
ob_cube_006.location = (3.958, -0.3499, 10.01)
ob_cube_006.rotation_euler = (0.7049, 0.8452, 0.5668)
ob_cube_006.lineart.crease_threshold = 0.0
_m = ob_cube_006.modifiers.new('Mirror', 'MIRROR')
_m.mirror_object = ob_ref_origin
ob_cube_007.location = (-0.05859, -0.001101, 12.43)
ob_cube_007.lineart.crease_threshold = 0.0
ob_cube_008.location = (-0.04085, -0.001102, 10.92)
ob_cube_008.lineart.crease_threshold = 0.0
ob_cube_009.location = (1.135, 0.2194, 8.701)
ob_cube_009.rotation_euler = (0.0225, -0.1251, -0.002808)
ob_cube_009.lineart.crease_threshold = 0.0
_m = ob_cube_009.modifiers.new('Mirror', 'MIRROR')
_m.mirror_object = ob_ref_origin
ob_icosphere_002.location = (1.34, 0.5641, 6.718)
ob_icosphere_002.lineart.crease_threshold = 0.0
_m = ob_icosphere_002.modifiers.new('Mirror', 'MIRROR')
_m.mirror_object = ob_ref_origin
ob_cube_010.location = (1.488, 0.8451, 4.346)
ob_cube_010.lineart.crease_threshold = 0.0
_m = ob_cube_010.modifiers.new('Mirror', 'MIRROR')
_m.mirror_object = ob_ref_origin
ob_cube_011.location = (1.488, 0.1706, 1.158)
ob_cube_011.rotation_euler = (0.06037, 1.34e-17, 4.045e-19)
ob_cube_011.lineart.crease_threshold = 0.0
_m = ob_cube_011.modifiers.new('Mirror', 'MIRROR')
_m.mirror_object = ob_ref_origin
ob_ref_origin.location = (-0.05859, -0.001101, 12.43)
ob_ref_origin.empty_display_type = 'SPHERE'
ob_ref_origin.lineart.crease_threshold = 0.0
ob_light_001.location = (-11.37, -9.713, 23.9)
ob_light_001.rotation_euler = (0.6503, 0.05522, 1.866)
ob_light_001.lock_rotations_4d = False
ob_light_001.empty_display_type = 'ARROWS'
ob_light_001.color = (0.0, 0.0, 0.0, 0.0)
ob_light_001.lineart.crease_threshold = 0.0
ob_light_002.location = (-0.1716, 4.8, 30.38)
ob_light_002.rotation_euler = (0.6503, 0.05522, 1.866)
ob_light_002.lock_rotations_4d = False
ob_light_002.empty_display_type = 'ARROWS'
ob_light_002.color = (0.0, 0.0, 0.0, 0.0)
ob_light_002.lineart.crease_threshold = 0.0
ob_empty_002.location = (-12.0, 3.726, 10.04)
ob_empty_002.rotation_euler = (1.571, 0.0, 0.0)
ob_empty_002.empty_display_type = 'IMAGE'
ob_empty_002.empty_display_size = 35.0
ob_empty_002.lineart.crease_threshold = 0.0

# ---- collection membership
col_collection.objects.link(ob_light)
col_collection.objects.link(ob_camera)
col_collection.objects.link(ob_empty)
col_collection.objects.link(ob_empty_001)
col_collection.objects.link(ob_cube)
col_collection.objects.link(ob_cube_001)
col_collection.objects.link(ob_cube_002)
col_collection.objects.link(ob_icosphere)
col_collection.objects.link(ob_cube_003)
col_collection.objects.link(ob_icosphere_001)
col_collection.objects.link(ob_cube_004)
col_collection.objects.link(ob_cube_005)
col_collection.objects.link(ob_cube_006)
col_collection.objects.link(ob_cube_007)
col_collection.objects.link(ob_cube_008)
col_collection.objects.link(ob_cube_009)
col_collection.objects.link(ob_icosphere_002)
col_collection.objects.link(ob_cube_010)
col_collection.objects.link(ob_cube_011)
col_collection.objects.link(ob_ref_origin)
col_collection.objects.link(ob_light_001)
col_collection.objects.link(ob_light_002)
col_collection.objects.link(ob_empty_002)

# ---- scene / render settings (as saved in the file)
scene.camera = ob_camera
scene.frame_start = 1; scene.frame_end = 250; scene.frame_set(233)
scene.render.engine = 'BLENDER_EEVEE_NEXT'
scene.cycles.use_denoising = False
scene.cycles.samples = 128
scene.cycles.sampling_pattern = 'TABULATED_SOBOL'
scene.cycles.use_adaptive_sampling = False
scene.cycles.use_light_tree = False
scene.view_settings.view_transform = 'Filmic'
scene.unit_settings.scale_length = 0.1
bpy.context.view_layer.update()
